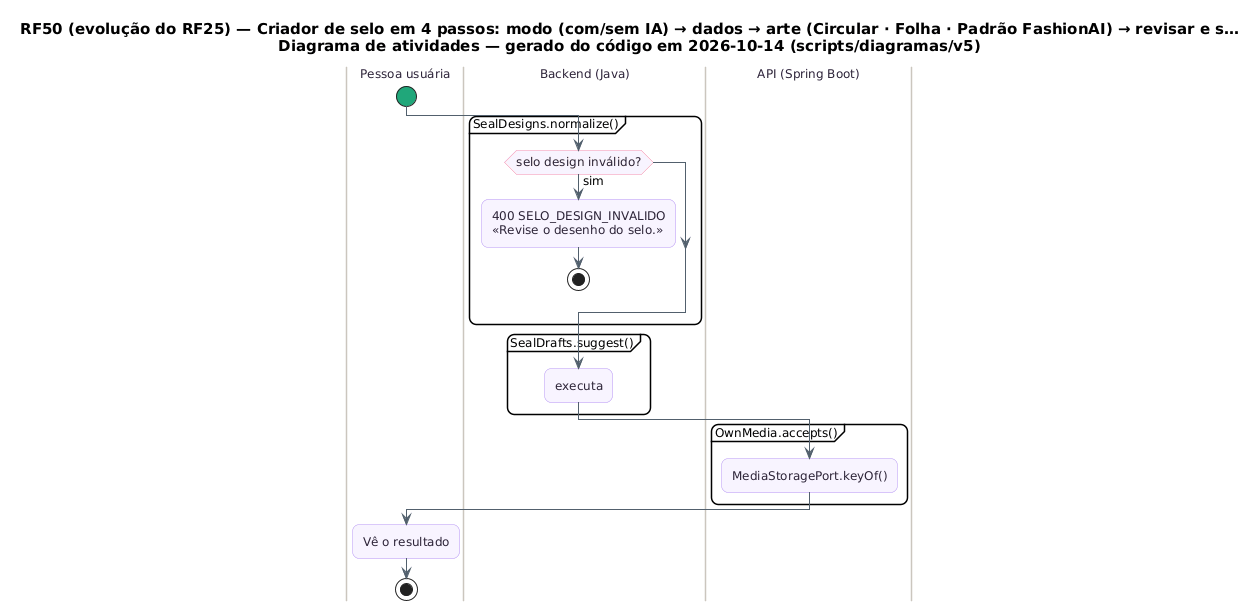

The diagram above was rendered by PlantUML. Its source (embedded in the PNG):
@startuml RF50_Atividades
skinparam backgroundColor #FFFFFF
skinparam shadowing false
skinparam defaultFontName "DejaVu Sans"
skinparam defaultFontSize 12
skinparam titleFontSize 15
skinparam roundcorner 14
skinparam ArrowColor #52606D
skinparam note {
  BackgroundColor #FFFDEB
  BorderColor #D8CE78
  FontColor #554F24
}
skinparam activity {
  BackgroundColor #F8F4FF
  BorderColor #B695F5
  FontColor #2D2438
  DiamondBackgroundColor #FFF5F8
  DiamondBorderColor #F08DB1
  StartColor #20A77A
  EndColor #4B5563
}
skinparam swimlane {
  BorderColor #CBC6BE
  TitleFontColor #2D2438
}
title RF50 (evolução do RF25) — Criador de selo em 4 passos: modo (com/sem IA) → dados → arte (Circular · Folha · Padrão FashionAI) → revisar e s…\nDiagrama de atividades — gerado do código em 2026-10-14 (scripts/diagramas/v5)

|Pessoa usuária|
start
|Backend (Java)|
partition "SealDesigns.normalize()" {
  if (selo design inválido?) then (sim)
    :400 SELO_DESIGN_INVALIDO\n«Revise o desenho do selo.»;
    stop
  endif
}
|Backend (Java)|
partition "SealDrafts.suggest()" {
  :executa;
}
|API (Spring Boot)|
partition "OwnMedia.accepts()" {
  :MediaStoragePort.keyOf();
}
|Pessoa usuária|
:Vê o resultado;
stop
@enduml